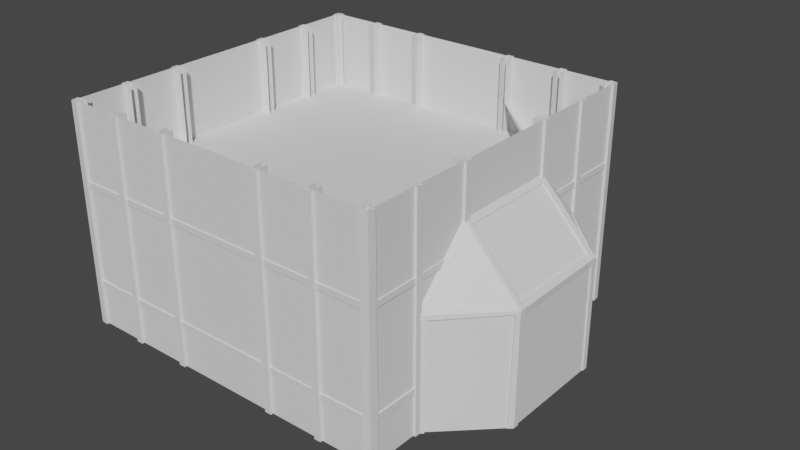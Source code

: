 # Source: president_bottom.blend  (saved by Blender 3.1.7; exported with 4.5.12 LTS)
import bpy
from mathutils import Matrix  # noqa: F401  (used for matrix-valued properties, if any)

bpy.ops.wm.read_factory_settings(use_empty=True)
scene = bpy.context.scene
scene.name = 'Scene'

# ---- collections
col_collection = bpy.data.collections.new('Collection'); scene.collection.children.link(col_collection)

# ---- world
world_world = bpy.data.worlds.new('World'); scene.world = world_world
world_world.use_nodes = True; world_world.node_tree.nodes.clear()
_N = world_world.node_tree.nodes; _L = world_world.node_tree.links
n0 = _N.new('ShaderNodeOutputWorld'); n0.name = 'World Output'; n0.location = (300, 300)
n1 = _N.new('ShaderNodeBackground'); n1.name = 'Background'; n1.location = (10, 300)
n1.inputs[0].default_value = (0.05088, 0.05088, 0.05088, 1.0)
_L.new(n1.outputs[0], n0.inputs[0])
n0.is_active_output = True
world_world.color = (0.05088, 0.05088, 0.05088)
world_world.use_sun_shadow = False
world_world.sun_shadow_jitter_overblur = 0.0

# ---- meshes
me_cube_002 = bpy.data.meshes.new('Cube.002')
me_cube_002.from_pydata([(-1.0, -2.949, -1.0), (-1.0, -2.949, 1.0), (-1.0, 2.99, -1.0), (-1.0, 2.99, 1.0), (1.0, -1.0, -1.0), (1.0, -1.0, 1.0), (1.0, 1.0, -1.0), (1.0, 1.0, 1.0), (-0.1007, -1.0, 2.17), (-0.1007, 1.0, 2.17), (-1.996, -2.927, 2.174), (-2.151, 2.98, 2.232), (-6.0, -3.0, -1.0), (-6.0, -3.0, 3.0), (-6.0, 3.0, -1.0), (-6.0, 3.0, 3.0), (-0.0004771, -3.0, -1.0), (-0.0004771, -3.0, 3.0), (-0.0004771, 3.0, -1.0), (-0.0004771, 3.0, 3.0)], [], [(2, 3, 7, 6), (6, 7, 5, 4), (4, 5, 1, 0), (7, 9, 8, 5), (5, 8, 10, 1), (3, 11, 9, 7), (12, 13, 15, 14), (14, 15, 19, 18), (18, 19, 17, 16), (16, 17, 13, 12)])
_uv = me_cube_002.uv_layers.new(name='UVMap')
_uv.uv.foreach_set('vector', [0.375, 0.25, 0.625, 0.25, 0.625, 0.5, 0.375, 0.5, 0.375, 0.5, 0.625, 0.5, 0.625, 0.75, 0.375, 0.75, 0.375, 0.75, 0.625, 0.75, 0.625, 1.0, 0.375, 1.0, 0.625, 0.5, 0.625, 0.5, 0.625, 0.75, 0.625, 0.75, 0.625, 0.75, 0.625, 0.75, 0.625, 1.0, 0.625, 1.0, 0.625, 0.25, 0.625, 0.25, 0.625, 0.5, 0.625, 0.5, 0.375, 0.0, 0.625, 0.0, 0.625, 0.25, 0.375, 0.25, 0.375, 0.25, 0.625, 0.25, 0.625, 0.5, 0.375, 0.5, 0.375, 0.5, 0.625, 0.5, 0.625, 0.75, 0.375, 0.75, 0.375, 0.75, 0.625, 0.75, 0.625, 1.0, 0.375, 1.0])
me_cube_002.use_remesh_fix_poles = True
me_cube_002.use_remesh_preserve_attributes = False
me_cube_002.update()
me_cube_015 = bpy.data.meshes.new('Cube.015')
me_cube_015.from_pydata([(0.599, -1.0, -0.9481), (0.599, 1.0, -0.9481), (1.0, -1.0, -1.0), (1.02, -1.0, -0.5111), (1.0, 1.0, -1.0), (1.02, 1.0, -0.5111), (-0.2101, -2.265, -1.292), (0.7648, -0.7975, -2.258), (0.01441, -2.453, -1.357), (0.9928, -0.9743, -2.316), (-0.0579, -2.454, -1.431), (0.9101, -0.9745, -2.399), (0.9994, -0.9591, -2.234), (0.02811, -2.403, -1.266), (-0.5625, -0.9509, -3.47), (-0.571, 1.049, -3.438), (-0.4463, -0.9531, -3.751), (-0.4569, 1.054, -3.716), (-0.5207, -0.904, -3.761), (-0.5605, 1.053, -3.718), (-0.3831, 1.053, -3.642), (-0.3731, -0.9594, -3.682), (0.7184, -0.9659, -2.192), (0.7099, 1.034, -2.16), (0.9877, 1.037, -2.276), (0.9158, 1.038, -2.351), (0.987, 1.035, -2.171), (-0.6477, -0.8495, -3.545), (0.7863, -0.8661, -2.123), (-0.45, -0.8571, -3.744), (0.9817, -0.8738, -2.32), (0.9302, -1.05, -2.27), (-0.4931, -1.038, -3.684), (0.7166, -0.8635, -2.302), (0.725, -0.8957, -0.283), (1.004, -1.009, -0.286), (0.9947, -0.874, -2.301), (1.006, -0.9061, -0.2843), (0.9291, -1.082, -0.2869), (0.9488, -1.034, -2.275), (-2.479, -0.8585, -3.461), (-0.4598, -0.8499, -3.469), (-2.48, -0.9682, -3.741), (-2.481, -0.8657, -3.742), (-2.479, -1.042, -3.667), (-1.472, -2.252, -2.567), (-0.5065, -0.7725, -3.523), (-1.41, -2.437, -2.796), (-1.5, -2.389, -2.81), (-1.336, -2.437, -2.721), (-1.344, -1.723, -2.856), (0.08976, -1.739, -1.434), (-1.115, -1.965, -3.09), (-1.35, -2.329, -2.858), (0.3185, -1.981, -1.668), (0.08427, -2.346, -1.436), (-1.896, -0.7634, -3.384), (-1.163, -1.856, -2.679), (-1.8, -0.9609, -3.749), (-2.259, -0.9985, -3.733), (-1.114, -1.982, -3.089), (-1.353, -2.343, -2.862), (-0.05155, -1.81, -1.576), (0.6757, -0.7386, -0.8326), (0.3213, -1.982, -1.665), (0.1257, -2.296, -1.394), (0.9964, -0.9933, -0.9752), (1.015, -0.9864, -0.4846), (-1.789, 1.045, -3.306), (-1.781, -0.9544, -3.338), (-1.793, 1.052, -3.71), (-2.28, 1.049, -3.662), (-1.784, -0.948, -3.743), (-2.271, -0.9508, -3.695)], [], [(4, 5, 3, 2), (1, 4, 2, 0), (6, 7, 11, 10), (10, 11, 9, 8), (7, 6, 13, 12), (12, 13, 8, 9), (14, 15, 19, 18), (18, 19, 17, 16), (15, 14, 21, 20), (20, 21, 16, 17), (22, 23, 25, 11), (11, 25, 24, 9), (23, 22, 12, 26), (26, 12, 9, 24), (27, 28, 30, 29), (29, 30, 11, 21), (28, 27, 32, 31), (31, 32, 21, 11), (33, 34, 37, 36), (36, 37, 35, 12), (34, 33, 39, 38), (38, 39, 12, 35), (40, 41, 18, 43), (43, 18, 16, 42), (41, 40, 44, 32), (32, 44, 42, 16), (45, 46, 18, 48), (48, 18, 16, 47), (46, 45, 49, 21), (21, 49, 47, 16), (54, 55, 53, 52), (51, 54, 52, 50), (60, 61, 59, 58), (57, 60, 58, 56), (66, 67, 65, 64), (63, 66, 64, 62), (72, 73, 71, 70), (69, 72, 70, 68)])
_uv = me_cube_015.uv_layers.new(name='UVMap')
_uv.uv.foreach_set('vector', [0.375, 0.5, 0.625, 0.5, 0.625, 0.75, 0.375, 0.75, 0.125, 0.5, 0.375, 0.5, 0.375, 0.75, 0.125, 0.75, 0.375, 0.25, 0.625, 0.25, 0.625, 0.5, 0.375, 0.5, 0.375, 0.5, 0.625, 0.5, 0.625, 0.75, 0.375, 0.75, 0.375, 0.25, 0.625, 0.25, 0.625, 0.5, 0.375, 0.5, 0.375, 0.5, 0.625, 0.5, 0.625, 0.75, 0.375, 0.75, 0.375, 0.25, 0.625, 0.25, 0.625, 0.5, 0.375, 0.5, 0.375, 0.5, 0.625, 0.5, 0.625, 0.75, 0.375, 0.75, 0.375, 0.25, 0.625, 0.25, 0.625, 0.5, 0.375, 0.5, 0.375, 0.5, 0.625, 0.5, 0.625, 0.75, 0.375, 0.75, 0.375, 0.25, 0.625, 0.25, 0.625, 0.5, 0.375, 0.5, 0.375, 0.5, 0.625, 0.5, 0.625, 0.75, 0.375, 0.75, 0.375, 0.25, 0.625, 0.25, 0.625, 0.5, 0.375, 0.5, 0.375, 0.5, 0.625, 0.5, 0.625, 0.75, 0.375, 0.75, 0.375, 0.25, 0.625, 0.25, 0.625, 0.5, 0.375, 0.5, 0.375, 0.5, 0.625, 0.5, 0.625, 0.75, 0.375, 0.75, 0.375, 0.25, 0.625, 0.25, 0.625, 0.5, 0.375, 0.5, 0.375, 0.5, 0.625, 0.5, 0.625, 0.75, 0.375, 0.75, 0.375, 0.25, 0.625, 0.25, 0.625, 0.5, 0.375, 0.5, 0.375, 0.5, 0.625, 0.5, 0.625, 0.75, 0.375, 0.75, 0.375, 0.25, 0.625, 0.25, 0.625, 0.5, 0.375, 0.5, 0.375, 0.5, 0.625, 0.5, 0.625, 0.75, 0.375, 0.75, 0.375, 0.25, 0.625, 0.25, 0.625, 0.5, 0.375, 0.5, 0.375, 0.5, 0.625, 0.5, 0.625, 0.75, 0.375, 0.75, 0.375, 0.25, 0.625, 0.25, 0.625, 0.5, 0.375, 0.5, 0.375, 0.5, 0.625, 0.5, 0.625, 0.75, 0.375, 0.75, 0.375, 0.25, 0.625, 0.25, 0.625, 0.5, 0.375, 0.5, 0.375, 0.5, 0.625, 0.5, 0.625, 0.75, 0.375, 0.75, 0.375, 0.25, 0.625, 0.25, 0.625, 0.5, 0.375, 0.5, 0.375, 0.5, 0.625, 0.5, 0.625, 0.75, 0.375, 0.75, 0.375, 0.5, 0.625, 0.5, 0.625, 0.75, 0.375, 0.75, 0.125, 0.5, 0.375, 0.5, 0.375, 0.75, 0.125, 0.75, 0.375, 0.5, 0.625, 0.5, 0.625, 0.75, 0.375, 0.75, 0.125, 0.5, 0.375, 0.5, 0.375, 0.75, 0.125, 0.75, 0.375, 0.5, 0.625, 0.5, 0.625, 0.75, 0.375, 0.75, 0.125, 0.5, 0.375, 0.5, 0.375, 0.75, 0.125, 0.75, 0.375, 0.5, 0.625, 0.5, 0.625, 0.75, 0.375, 0.75, 0.125, 0.5, 0.375, 0.5, 0.375, 0.75, 0.125, 0.75])
me_cube_015.use_remesh_fix_poles = True
me_cube_015.use_remesh_preserve_attributes = False
me_cube_015.update()
me_cube_015.normals_split_custom_set([tuple(v) for v in zip(*[iter([0.9992, 0.0, -0.04072, 0.9992, 0.0, -0.04072, 0.9992, 0.0, -0.04072, 0.9992, 0.0, -0.04072, -0.1284, 0.0, -0.9917, -0.1284, 0.0, -0.9917, -0.1284, 0.0, -0.9917, -0.1284, 0.0, -0.9917, -0.6943, -0.0142, -0.7196, -0.6943, -0.0142, -0.7196, -0.6943, -0.0142, -0.7196, -0.6943, -0.0142, -0.7196, 0.5244, -0.6792, -0.5134, 0.5244, -0.6792, -0.5134, 0.5244, -0.6792, -0.5134, 0.5244, -0.6792, -0.5134, 0.1938, 0.4496, 0.872, 0.1938, 0.4496, 0.872, 0.1938, 0.4496, 0.872, 0.1938, 0.4496, 0.872, 0.8553, -0.5101, 0.09159, 0.8553, -0.5101, 0.09159, 0.8553, -0.5101, 0.09159, 0.8553, -0.5101, 0.09159, -0.9957, -0.01043, -0.0922, -0.9957, -0.01043, -0.0922, -0.9957, -0.01043, -0.0922, -0.9957, -0.01043, -0.0922, 0.07218, 0.02014, -0.9972, 0.07218, 0.02014, -0.9972, 0.07218, 0.02014, -0.9972, 0.07218, 0.02014, -0.9972, 0.7407, -0.00877, 0.6718, 0.7407, -0.00877, 0.6718, 0.7407, -0.00877, 0.6718, 0.7407, -0.00877, 0.6718, 0.6982, 0.01687, -0.7157, 0.6982, 0.01687, -0.7157, 0.6982, 0.01687, -0.7157, 0.6982, 0.01687, -0.7157, -0.7066, 0.01365, -0.7074, -0.7066, 0.01365, -0.7074, -0.7066, 0.01365, -0.7074, -0.7066, 0.01365, -0.7074, 0.7136, 0.01507, -0.7004, 0.7136, 0.01507, -0.7004, 0.7136, 0.01507, -0.7004, 0.7136, 0.01507, -0.7004, 0.09564, -0.02331, 0.9951, 0.09564, -0.02331, 0.9951, 0.09564, -0.02331, 0.9951, 0.09564, -0.02331, 0.9951, 0.9995, 0.005169, -0.03212, 0.9995, 0.005169, -0.03212, 0.9995, 0.005169, -0.03212, 0.9995, 0.005169, -0.03212, 0.02512, 0.9996, -0.01359, 0.02512, 0.9996, -0.01359, 0.02512, 0.9996, -0.01359, 0.02512, 0.9996, -0.01359, 0.7047, 0.07426, -0.7056, 0.7047, 0.07426, -0.7056, 0.7047, 0.07426, -0.7056, 0.7047, 0.07426, -0.7056, -0.4751, -0.7432, 0.4711, -0.4751, -0.7432, 0.4711, -0.4751, -0.7432, 0.4711, -0.4751, -0.7432, 0.4711, 0.4849, -0.7217, -0.494, 0.4849, -0.7217, -0.494, 0.4849, -0.7217, -0.494, 0.4849, -0.7217, -0.494, 0.03735, 0.9992, 0.01572, 0.03735, 0.9992, 0.01572, 0.03735, 0.9992, 0.01572, 0.03735, 0.9992, 0.01572, 0.9999, 0.01318, -0.00362, 0.9999, 0.01318, -0.00362, 0.9999, 0.01318, -0.00362, 0.9999, 0.01318, -0.00362, -0.6317, -0.775, -0.0173, -0.6317, -0.775, -0.0173, -0.6317, -0.775, -0.0173, -0.6317, -0.775, -0.0173, 0.7638, -0.6453, -0.01304, 0.7638, -0.6453, -0.01304, 0.7638, -0.6453, -0.01304, 0.7638, -0.6453, -0.01304, 0.006692, 0.9942, -0.1071, 0.006692, 0.9942, -0.1071, 0.006692, 0.9942, -0.1071, 0.006692, 0.9942, -0.1071, -0.007555, -0.07376, -0.9972, -0.007555, -0.07376, -0.9972, -0.007555, -0.07376, -0.9972, -0.007555, -0.07376, -0.9972, 0.006559, -0.7501, 0.6612, 0.006559, -0.7501, 0.6612, 0.006559, -0.7501, 0.6612, 0.006559, -0.7501, 0.6612, -0.001609, -0.664, -0.7477, -0.001609, -0.664, -0.7477, -0.001609, -0.664, -0.7477, -0.001609, -0.664, -0.7477, -0.8713, 0.4573, -0.1778, -0.8713, 0.4573, -0.1778, -0.8713, 0.4573, -0.1778, -0.8713, 0.4573, -0.1778, -0.1441, -0.466, -0.873, -0.1441, -0.466, -0.873, -0.1441, -0.466, -0.873, -0.1441, -0.466, -0.873, 0.734, -0.03909, 0.678, 0.734, -0.03909, 0.678, 0.8685, -0.1729, 0.4646, 0.8685, -0.1729, 0.4646, -0.1871, -0.9817, 0.03602, -0.1872, -0.9817, 0.036, 0.4984, -0.6757, -0.5432, 0.4984, -0.6757, -0.5432, 0.5184, -0.6706, -0.5306, 0.5184, -0.6706, -0.5306, 0.5184, -0.6706, -0.5306, 0.5184, -0.6706, -0.5306, 0.4238, 0.8036, -0.418, 0.4238, 0.8036, -0.418, 0.4238, 0.8036, -0.418, 0.4238, 0.8036, -0.418, 0.01322, -0.5371, -0.8434, 0.01322, -0.5371, -0.8434, 0.01322, -0.5371, -0.8434, 0.01322, -0.5371, -0.8434, 0.8468, 0.5282, -0.06255, 0.8468, 0.5282, -0.06255, 0.8468, 0.5282, -0.06255, 0.8468, 0.5282, -0.06255, 0.8352, -0.5492, -0.02792, 0.8352, -0.5492, -0.02792, 0.8352, -0.5492, -0.02792, 0.8352, -0.5492, -0.02792, 0.05539, 0.5446, -0.8368, 0.05539, 0.5446, -0.8368, 0.05539, 0.5446, -0.8368, 0.05539, 0.5446, -0.8368, -0.09772, 0.01575, -0.9951, -0.09772, 0.01575, -0.9951, -0.09772, 0.01575, -0.9951, -0.09772, 0.01575, -0.9951, 0.9999, 0.004444, -0.009744, 0.9999, 0.004444, -0.009744, 0.9999, 0.004444, -0.009744, 0.9999, 0.004444, -0.009744])] * 3)])
me_cube_023 = bpy.data.meshes.new('Cube.023')
me_cube_023.from_pydata([(0.7673, 1.0, -1.0), (0.7673, 1.0, 1.0), (0.9837, -1.263, -1.0), (0.9837, -1.263, 1.0), (1.0, 1.0, -1.0), (1.0, 1.0, 1.0), (0.7673, 64.94, -1.0), (0.7673, 64.94, 1.0), (0.7673, 66.94, -1.0), (0.7673, 66.94, 1.0), (1.0, 64.94, -1.0), (1.0, 64.94, 1.0), (1.0, 66.94, -1.0), (1.0, 66.94, 1.0), (0.7673, 81.87, -1.0), (0.7673, 81.87, 1.0), (0.7673, 83.87, -1.0), (0.7673, 83.87, 1.0), (1.0, 81.87, -1.0), (1.0, 81.87, 1.0), (1.0, 83.87, -1.0), (1.0, 83.87, 1.0), (0.7673, 32.39, -1.0), (0.7673, 32.39, 1.0), (0.7673, 34.39, -1.0), (0.7673, 34.39, 1.0), (1.0, 32.39, -1.0), (1.0, 32.39, 1.0), (1.0, 34.39, -1.0), (1.0, 34.39, 1.0), (0.7673, 97.69, -1.0), (0.7673, 97.69, 1.0), (1.0, 97.69, -1.0), (1.0, 97.69, 1.0), (0.9835, 99.91, -1.0), (0.9835, 99.91, 1.0), (0.7673, 14.67, -1.0), (0.7673, 14.67, 1.0), (0.7673, 16.67, -1.0), (0.7673, 16.67, 1.0), (1.0, 14.67, -1.0), (1.0, 14.67, 1.0), (1.0, 16.67, -1.0), (1.0, 16.67, 1.0), (-4.945, 2.358, -1.0), (-4.945, 2.358, 1.0), (-5.082, -1.305, -1.0), (-5.082, -1.305, 1.0), (-4.945, -1.526, -1.0), (-4.945, -1.526, 1.0), (-1.114, 2.358, -1.0), (-1.114, 2.358, 1.0), (-0.9944, 2.358, -1.0), (-0.9944, 2.358, 1.0), (-1.114, -1.526, -1.0), (-1.114, -1.526, 1.0), (-0.9944, -1.526, -1.0), (-0.9944, -1.526, 1.0), (-0.1002, 2.358, -1.0), (-0.1002, 2.358, 1.0), (0.01961, 2.358, -1.0), (0.01961, 2.358, 1.0), (-0.1002, -1.526, -1.0), (-0.1002, -1.526, 1.0), (0.01961, -1.526, -1.0), (0.01961, -1.526, 1.0), (-3.065, 2.358, -1.0), (-3.065, 2.358, 1.0), (-2.945, 2.358, -1.0), (-2.945, 2.358, 1.0), (-3.065, -1.526, -1.0), (-3.065, -1.526, 1.0), (-2.945, -1.526, -1.0), (-2.945, -1.526, 1.0), (0.8475, 2.358, -1.0), (0.8475, 2.358, 1.0), (0.8475, -1.526, -1.0), (0.8475, -1.526, 1.0), (0.968, -1.174, -0.6294), (0.968, -1.174, -0.5781), (-4.126, 2.358, -1.0), (-4.126, 2.358, 1.0), (-4.006, 2.358, -1.0), (-4.006, 2.358, 1.0), (-4.126, -1.526, -1.0), (-4.126, -1.526, 1.0), (-4.006, -1.526, -1.0), (-4.006, -1.526, 1.0), (-4.866, 97.6, -1.0), (-4.866, 97.6, 1.0), (-5.082, 99.87, -1.0), (-5.082, 99.87, 1.0), (-5.098, 97.6, -1.0), (-5.098, 97.6, 1.0), (-4.866, 33.66, -1.0), (-4.866, 33.66, 1.0), (-4.866, 31.66, -1.0), (-4.866, 31.66, 1.0), (-5.098, 33.66, -1.0), (-5.098, 33.66, 1.0), (-5.098, 31.66, -1.0), (-5.098, 31.66, 1.0), (-4.866, 16.73, -1.0), (-4.866, 16.73, 1.0), (-4.866, 14.73, -1.0), (-4.866, 14.73, 1.0), (-5.098, 16.73, -1.0), (-5.098, 16.73, 1.0), (-5.098, 14.73, -1.0), (-5.098, 14.73, 1.0), (-4.866, 66.21, -1.0), (-4.866, 66.21, 1.0), (-4.866, 64.21, -1.0), (-4.866, 64.21, 1.0), (-5.098, 66.21, -1.0), (-5.098, 66.21, 1.0), (-5.098, 64.21, -1.0), (-5.098, 64.21, 1.0), (-4.866, 0.9155, -1.0), (-4.866, 0.9155, 1.0), (-5.098, 0.9155, -1.0), (-5.098, 0.9155, 1.0), (-5.072, 99.63, -0.5781), (-5.072, 99.63, -0.6294), (-4.866, 83.93, -1.0), (-4.866, 83.93, 1.0), (-4.866, 81.93, -1.0), (-4.866, 81.93, 1.0), (-5.098, 83.93, -1.0), (-5.098, 83.93, 1.0), (-5.098, 81.93, -1.0), (-5.098, 81.93, 1.0), (0.8471, 96.24, -1.0), (0.8471, 96.24, 1.0), (-5.072, -1.174, -0.5781), (-5.072, -1.174, -0.6294), (0.8471, 100.1, -1.0), (0.8471, 100.1, 1.0), (-2.984, 96.24, -1.0), (-2.984, 96.24, 1.0), (-3.104, 96.24, -1.0), (-3.104, 96.24, 1.0), (-2.984, 100.1, -1.0), (-2.984, 100.1, 1.0), (-3.104, 100.1, -1.0), (-3.104, 100.1, 1.0), (-3.998, 96.24, -1.0), (-3.998, 96.24, 1.0), (-4.118, 96.24, -1.0), (-4.118, 96.24, 1.0), (-3.998, 100.1, -1.0), (-3.998, 100.1, 1.0), (-4.118, 100.1, -1.0), (-4.118, 100.1, 1.0), (-1.034, 96.24, -1.0), (-1.034, 96.24, 1.0), (-1.154, 96.24, -1.0), (-1.154, 96.24, 1.0), (-1.034, 100.1, -1.0), (-1.034, 100.1, 1.0), (-1.154, 100.1, -1.0), (-1.154, 100.1, 1.0), (-4.946, 96.24, -1.0), (-4.946, 96.24, 1.0), (-4.946, 100.1, -1.0), (-4.946, 100.1, 1.0), (0.968, 99.63, -0.6294), (0.968, 99.63, -0.5781), (0.02778, 96.24, -1.0), (0.02778, 96.24, 1.0), (-0.09205, 96.24, -1.0), (-0.09205, 96.24, 1.0), (0.02778, 100.1, -1.0), (0.02778, 100.1, 1.0), (-0.09205, 100.1, -1.0), (-0.09205, 100.1, 1.0), (-5.069, 99.58, 0.3233), (-5.069, 99.58, 0.2688), (0.9644, 99.58, 0.3233), (0.9644, 99.58, 0.2688), (-5.069, -1.115, 0.3233), (-5.069, -1.115, 0.2688), (0.9644, -1.115, 0.3233), (0.9644, -1.115, 0.2688)], [], [(0, 1, 5, 4), (4, 5, 3, 2), (8, 9, 13, 12), (12, 13, 11, 10), (10, 11, 7, 6), (16, 17, 21, 20), (20, 21, 19, 18), (18, 19, 15, 14), (24, 25, 29, 28), (28, 29, 27, 26), (26, 27, 23, 22), (79, 167, 122, 134), (34, 35, 33, 32), (32, 33, 31, 30), (38, 39, 43, 42), (42, 43, 41, 40), (40, 41, 37, 36), (44, 45, 49, 48), (48, 49, 47, 46), (123, 122, 167, 166), (52, 53, 57, 56), (56, 57, 55, 54), (54, 55, 51, 50), (60, 61, 65, 64), (64, 65, 63, 62), (62, 63, 59, 58), (68, 69, 73, 72), (72, 73, 71, 70), (70, 71, 67, 66), (2, 3, 77, 76), (76, 77, 75, 74), (82, 83, 87, 86), (86, 87, 85, 84), (84, 85, 81, 80), (88, 89, 93, 92), (92, 93, 91, 90), (135, 134, 122, 123), (96, 97, 101, 100), (100, 101, 99, 98), (98, 99, 95, 94), (104, 105, 109, 108), (108, 109, 107, 106), (106, 107, 103, 102), (112, 113, 117, 116), (116, 117, 115, 114), (114, 115, 111, 110), (166, 167, 79, 78), (46, 47, 121, 120), (120, 121, 119, 118), (126, 127, 131, 130), (130, 131, 129, 128), (128, 129, 125, 124), (132, 133, 137, 136), (136, 137, 35, 34), (166, 78, 135, 123), (140, 141, 145, 144), (144, 145, 143, 142), (142, 143, 139, 138), (148, 149, 153, 152), (152, 153, 151, 150), (150, 151, 147, 146), (156, 157, 161, 160), (160, 161, 159, 158), (158, 159, 155, 154), (78, 79, 134, 135), (90, 91, 165, 164), (164, 165, 163, 162), (170, 171, 175, 174), (174, 175, 173, 172), (172, 173, 169, 168), (176, 178, 179, 177), (178, 182, 183, 179), (182, 180, 181, 183), (180, 176, 177, 181), (178, 176, 180, 182), (183, 181, 177, 179)])
_uv = me_cube_023.uv_layers.new(name='UVMap')
_uv.uv.foreach_set('vector', [0.375, 0.25, 0.625, 0.25, 0.625, 0.5, 0.375, 0.5, 0.375, 0.5, 0.625, 0.5, 0.625, 0.75, 0.375, 0.75, 0.375, 0.25, 0.625, 0.25, 0.625, 0.5, 0.375, 0.5, 0.375, 0.5, 0.625, 0.5, 0.625, 0.75, 0.375, 0.75, 0.375, 0.75, 0.625, 0.75, 0.625, 1.0, 0.375, 1.0, 0.375, 0.25, 0.625, 0.25, 0.625, 0.5, 0.375, 0.5, 0.375, 0.5, 0.625, 0.5, 0.625, 0.75, 0.375, 0.75, 0.375, 0.75, 0.625, 0.75, 0.625, 1.0, 0.375, 1.0, 0.375, 0.25, 0.625, 0.25, 0.625, 0.5, 0.375, 0.5, 0.375, 0.5, 0.625, 0.5, 0.625, 0.75, 0.375, 0.75, 0.375, 0.75, 0.625, 0.75, 0.625, 1.0, 0.375, 1.0, 0.375, 0.0, 0.625, 0.0, 0.625, 0.25, 0.375, 0.25, 0.375, 0.5, 0.625, 0.5, 0.625, 0.75, 0.375, 0.75, 0.375, 0.75, 0.625, 0.75, 0.625, 1.0, 0.375, 1.0, 0.375, 0.25, 0.625, 0.25, 0.625, 0.5, 0.375, 0.5, 0.375, 0.5, 0.625, 0.5, 0.625, 0.75, 0.375, 0.75, 0.375, 0.75, 0.625, 0.75, 0.625, 1.0, 0.375, 1.0, 0.375, 0.25, 0.625, 0.25, 0.625, 0.5, 0.375, 0.5, 0.375, 0.5, 0.625, 0.5, 0.625, 0.75, 0.375, 0.75, 0.375, 0.25, 0.625, 0.25, 0.625, 0.5, 0.375, 0.5, 0.375, 0.25, 0.625, 0.25, 0.625, 0.5, 0.375, 0.5, 0.375, 0.5, 0.625, 0.5, 0.625, 0.75, 0.375, 0.75, 0.375, 0.75, 0.625, 0.75, 0.625, 1.0, 0.375, 1.0, 0.375, 0.25, 0.625, 0.25, 0.625, 0.5, 0.375, 0.5, 0.375, 0.5, 0.625, 0.5, 0.625, 0.75, 0.375, 0.75, 0.375, 0.75, 0.625, 0.75, 0.625, 1.0, 0.375, 1.0, 0.375, 0.25, 0.625, 0.25, 0.625, 0.5, 0.375, 0.5, 0.375, 0.5, 0.625, 0.5, 0.625, 0.75, 0.375, 0.75, 0.375, 0.75, 0.625, 0.75, 0.625, 1.0, 0.375, 1.0, 0.375, 0.5, 0.625, 0.5, 0.625, 0.75, 0.375, 0.75, 0.375, 0.75, 0.625, 0.75, 0.625, 1.0, 0.375, 1.0, 0.375, 0.25, 0.625, 0.25, 0.625, 0.5, 0.375, 0.5, 0.375, 0.5, 0.625, 0.5, 0.625, 0.75, 0.375, 0.75, 0.375, 0.75, 0.625, 0.75, 0.625, 1.0, 0.375, 1.0, 0.375, 0.25, 0.625, 0.25, 0.625, 0.5, 0.375, 0.5, 0.375, 0.5, 0.625, 0.5, 0.625, 0.75, 0.375, 0.75, 0.375, 0.5, 0.625, 0.5, 0.625, 0.75, 0.375, 0.75, 0.375, 0.25, 0.625, 0.25, 0.625, 0.5, 0.375, 0.5, 0.375, 0.5, 0.625, 0.5, 0.625, 0.75, 0.375, 0.75, 0.375, 0.75, 0.625, 0.75, 0.625, 1.0, 0.375, 1.0, 0.375, 0.25, 0.625, 0.25, 0.625, 0.5, 0.375, 0.5, 0.375, 0.5, 0.625, 0.5, 0.625, 0.75, 0.375, 0.75, 0.375, 0.75, 0.625, 0.75, 0.625, 1.0, 0.375, 1.0, 0.375, 0.25, 0.625, 0.25, 0.625, 0.5, 0.375, 0.5, 0.375, 0.5, 0.625, 0.5, 0.625, 0.75, 0.375, 0.75, 0.375, 0.75, 0.625, 0.75, 0.625, 1.0, 0.375, 1.0, 0.375, 0.75, 0.625, 0.75, 0.625, 1.0, 0.375, 1.0, 0.375, 0.5, 0.625, 0.5, 0.625, 0.75, 0.375, 0.75, 0.375, 0.75, 0.625, 0.75, 0.625, 1.0, 0.375, 1.0, 0.375, 0.25, 0.625, 0.25, 0.625, 0.5, 0.375, 0.5, 0.375, 0.5, 0.625, 0.5, 0.625, 0.75, 0.375, 0.75, 0.375, 0.75, 0.625, 0.75, 0.625, 1.0, 0.375, 1.0, 0.375, 0.25, 0.625, 0.25, 0.625, 0.5, 0.375, 0.5, 0.375, 0.5, 0.625, 0.5, 0.625, 0.75, 0.375, 0.75, 0.125, 0.5, 0.375, 0.5, 0.375, 0.75, 0.125, 0.75, 0.375, 0.25, 0.625, 0.25, 0.625, 0.5, 0.375, 0.5, 0.375, 0.5, 0.625, 0.5, 0.625, 0.75, 0.375, 0.75, 0.375, 0.75, 0.625, 0.75, 0.625, 1.0, 0.375, 1.0, 0.375, 0.25, 0.625, 0.25, 0.625, 0.5, 0.375, 0.5, 0.375, 0.5, 0.625, 0.5, 0.625, 0.75, 0.375, 0.75, 0.375, 0.75, 0.625, 0.75, 0.625, 1.0, 0.375, 1.0, 0.375, 0.25, 0.625, 0.25, 0.625, 0.5, 0.375, 0.5, 0.375, 0.5, 0.625, 0.5, 0.625, 0.75, 0.375, 0.75, 0.375, 0.75, 0.625, 0.75, 0.625, 1.0, 0.375, 1.0, 0.625, 0.5, 0.875, 0.5, 0.875, 0.75, 0.625, 0.75, 0.375, 0.5, 0.625, 0.5, 0.625, 0.75, 0.375, 0.75, 0.375, 0.75, 0.625, 0.75, 0.625, 1.0, 0.375, 1.0, 0.375, 0.25, 0.625, 0.25, 0.625, 0.5, 0.375, 0.5, 0.375, 0.5, 0.625, 0.5, 0.625, 0.75, 0.375, 0.75, 0.375, 0.75, 0.625, 0.75, 0.625, 1.0, 0.375, 1.0, 0.375, 0.0, 0.375, 0.25, 0.625, 0.25, 0.625, 0.0, 0.375, 0.25, 0.375, 0.5, 0.625, 0.5, 0.625, 0.25, 0.375, 0.5, 0.375, 0.75, 0.625, 0.75, 0.625, 0.5, 0.375, 0.75, 0.375, 1.0, 0.625, 1.0, 0.625, 0.75, 0.125, 0.5, 0.125, 0.75, 0.375, 0.75, 0.375, 0.5, 0.625, 0.5, 0.625, 0.75, 0.875, 0.75, 0.875, 0.5])
me_cube_023.use_remesh_fix_poles = True
me_cube_023.use_remesh_preserve_attributes = False
me_cube_023.update()

# ---- objects
ob_cube_001 = bpy.data.objects.new('Cube.001', me_cube_002)
ob_cube_004 = bpy.data.objects.new('Cube.004', me_cube_015)
ob_cube_002 = bpy.data.objects.new('Cube.002', me_cube_023)

# ---- transforms, parenting, visibility, modifiers, constraints
ob_cube_001.location = (3.0, 0.0, 1.0)
ob_cube_004.location = (1.718, 1.923, 1.0)
ob_cube_004.rotation_euler = (-1.587, -0.004244, 0.7895)
ob_cube_004.scale = (0.9903, 1.0, 0.9903)
ob_cube_002.location = (2.95, 2.052, 2.0)
ob_cube_002.rotation_euler = (0.0, 0.0, 1.571)
ob_cube_002.scale = (1.0, 0.05992, 2.0)

# ---- collection membership
col_collection.objects.link(ob_cube_001)
col_collection.objects.link(ob_cube_004)
col_collection.objects.link(ob_cube_002)

# ---- scene / render settings (as saved in the file)
scene.frame_start = 1; scene.frame_end = 250; scene.frame_set(1)
scene.render.engine = 'BLENDER_EEVEE_NEXT'
scene.cycles.sampling_pattern = 'TABULATED_SOBOL'
scene.cycles.use_light_tree = False
scene.view_settings.view_transform = 'Filmic'
bpy.context.view_layer.update()

# ---- added for rendering (the .blend has no active camera and no usable light): camera, sun
cam_auto = bpy.data.cameras.new('AutoCamera')
cam_auto.lens = 50.0
cam_auto.sensor_width = 36.0
cam_auto.clip_end = 1000.0
ob_auto_camera = bpy.data.objects.new('AutoCamera', cam_auto)
scene.collection.objects.link(ob_auto_camera)
ob_auto_camera.location = (11.1501, -12.1541, 10.0749)
ob_auto_camera.rotation_euler = (1.09748, -7.21219e-08, 0.694738)
scene.camera = ob_auto_camera
light_auto_sun = bpy.data.lights.new('AutoSun', 'SUN')
light_auto_sun.energy = 3.0
light_auto_sun.angle = 0.0523599
ob_auto_sun = bpy.data.objects.new('AutoSun', light_auto_sun)
scene.collection.objects.link(ob_auto_sun)
ob_auto_sun.rotation_euler = (0.872665, 0.174533, 0.523599)
bpy.context.view_layer.update()
